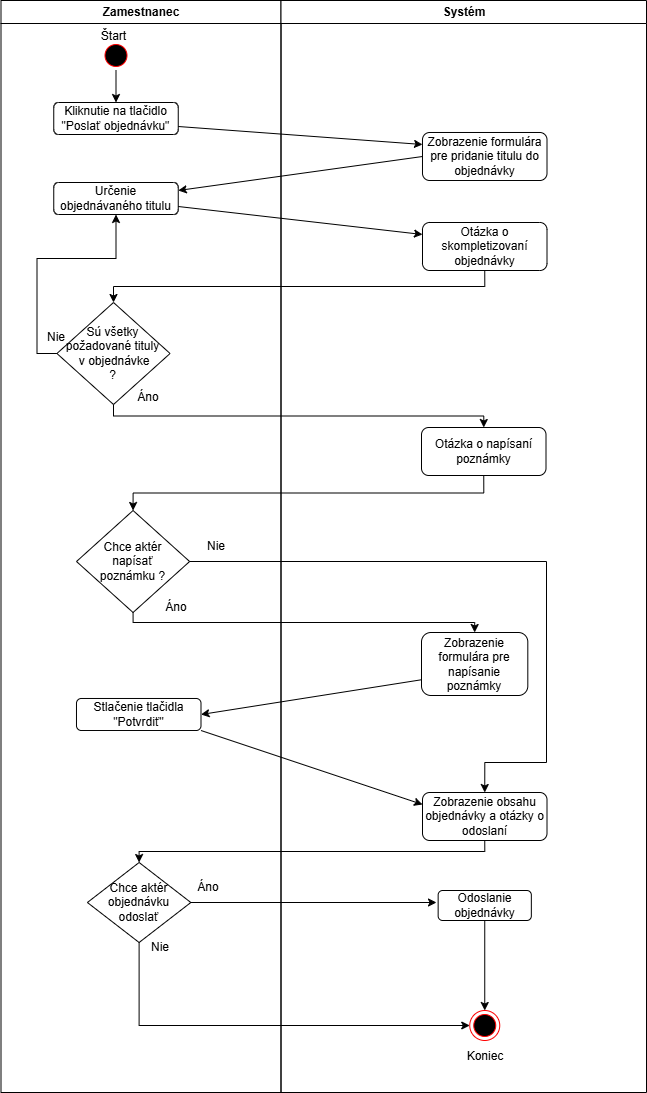

The diagram above was exported from draw.io. Its source (the exported page's mxGraphModel, read from the mxfile embedded in the PNG):
<mxGraphModel dx="1044" dy="634" grid="1" gridSize="10" guides="1" tooltips="1" connect="1" arrows="1" fold="1" page="1" pageScale="1" pageWidth="1169" pageHeight="826" background="none" math="0" shadow="0">
  <root>
    <mxCell id="0" />
    <mxCell id="1" parent="0" />
    <mxCell id="2" value="Zamestnanec" style="swimlane;whiteSpace=wrap" parent="1" vertex="1">
      <mxGeometry x="164.5" y="128" width="280" height="1092" as="geometry" />
    </mxCell>
    <mxCell id="5" value="" style="ellipse;shape=startState;fillColor=#000000;strokeColor=#ff0000;" parent="2" vertex="1">
      <mxGeometry x="100" y="40" width="30" height="30" as="geometry" />
    </mxCell>
    <mxCell id="5jXIO3-3-kmupeUr8zTg-41" value="Štart" style="text;html=1;align=center;verticalAlign=middle;whiteSpace=wrap;rounded=0;" parent="2" vertex="1">
      <mxGeometry x="85" y="20" width="55" height="32" as="geometry" />
    </mxCell>
    <mxCell id="5jXIO3-3-kmupeUr8zTg-48" value="Kliknutie na tlačidlo &quot;Poslať objednávku&quot;" style="rounded=1;whiteSpace=wrap;html=1;" parent="2" vertex="1">
      <mxGeometry x="52.75" y="102" width="124.5" height="32" as="geometry" />
    </mxCell>
    <mxCell id="dYktFzM1F_6_NE79psBR-6" value="" style="endArrow=classic;html=1;rounded=0;exitX=0.5;exitY=1;exitDx=0;exitDy=0;entryX=0.5;entryY=0;entryDx=0;entryDy=0;" parent="2" source="5" target="5jXIO3-3-kmupeUr8zTg-48" edge="1">
      <mxGeometry width="50" height="50" relative="1" as="geometry">
        <mxPoint x="345.5" y="302" as="sourcePoint" />
        <mxPoint x="395.5" y="252" as="targetPoint" />
      </mxGeometry>
    </mxCell>
    <mxCell id="LZM7ilBUGQA5nD_glvU0-8" value="Určenie objednávaného titulu" style="rounded=1;whiteSpace=wrap;html=1;" parent="2" vertex="1">
      <mxGeometry x="52.75" y="182" width="124.5" height="32" as="geometry" />
    </mxCell>
    <mxCell id="LZM7ilBUGQA5nD_glvU0-13" value="Sú všetky požadované tituly&lt;div&gt;&amp;nbsp;v objednávke&lt;div&gt;?&lt;/div&gt;&lt;/div&gt;" style="rhombus;whiteSpace=wrap;html=1;" parent="2" vertex="1">
      <mxGeometry x="55.94" y="302" width="113.12" height="102" as="geometry" />
    </mxCell>
    <mxCell id="LZM7ilBUGQA5nD_glvU0-14" value="" style="endArrow=classic;html=1;rounded=0;exitX=0;exitY=0.5;exitDx=0;exitDy=0;edgeStyle=orthogonalEdgeStyle;entryX=0.5;entryY=1;entryDx=0;entryDy=0;" parent="2" source="LZM7ilBUGQA5nD_glvU0-13" target="LZM7ilBUGQA5nD_glvU0-8" edge="1">
      <mxGeometry width="50" height="50" relative="1" as="geometry">
        <mxPoint x="345.5" y="352" as="sourcePoint" />
        <mxPoint x="115.5" y="352" as="targetPoint" />
        <Array as="points">
          <mxPoint x="36" y="353" />
          <mxPoint x="36" y="258" />
          <mxPoint x="115" y="258" />
        </Array>
      </mxGeometry>
    </mxCell>
    <mxCell id="LZM7ilBUGQA5nD_glvU0-15" value="Nie" style="text;html=1;align=center;verticalAlign=middle;whiteSpace=wrap;rounded=0;" parent="2" vertex="1">
      <mxGeometry x="25" y="322" width="60" height="30" as="geometry" />
    </mxCell>
    <mxCell id="LZM7ilBUGQA5nD_glvU0-16" value="Áno" style="text;html=1;align=center;verticalAlign=middle;whiteSpace=wrap;rounded=0;" parent="2" vertex="1">
      <mxGeometry x="117.25" y="382" width="60" height="30" as="geometry" />
    </mxCell>
    <mxCell id="LZM7ilBUGQA5nD_glvU0-19" value="Chce aktér&lt;div&gt;&amp;nbsp;napísať&amp;nbsp;&lt;/div&gt;&lt;div&gt;poznámku ?&lt;/div&gt;" style="rhombus;whiteSpace=wrap;html=1;" parent="2" vertex="1">
      <mxGeometry x="75.5" y="510" width="113.12" height="102" as="geometry" />
    </mxCell>
    <mxCell id="hkyZKsYz3d0c2Og8x7vv-6" value="Nie" style="text;html=1;align=center;verticalAlign=middle;whiteSpace=wrap;rounded=0;" vertex="1" parent="2">
      <mxGeometry x="185.5" y="531" width="60" height="30" as="geometry" />
    </mxCell>
    <mxCell id="hkyZKsYz3d0c2Og8x7vv-8" value="Áno" style="text;html=1;align=center;verticalAlign=middle;whiteSpace=wrap;rounded=0;" vertex="1" parent="2">
      <mxGeometry x="145.5" y="592" width="60" height="30" as="geometry" />
    </mxCell>
    <mxCell id="LZM7ilBUGQA5nD_glvU0-25" value="Stlačenie tlačidla &quot;Potvrdiť&quot;" style="rounded=1;whiteSpace=wrap;html=1;" parent="2" vertex="1">
      <mxGeometry x="75.5" y="698" width="124.5" height="32" as="geometry" />
    </mxCell>
    <mxCell id="LZM7ilBUGQA5nD_glvU0-31" value="Chce aktér objednávku odoslať" style="rhombus;whiteSpace=wrap;html=1;" parent="2" vertex="1">
      <mxGeometry x="86.38999999999997" y="862" width="103.44" height="80" as="geometry" />
    </mxCell>
    <mxCell id="LZM7ilBUGQA5nD_glvU0-33" value="Nie" style="text;html=1;align=center;verticalAlign=middle;whiteSpace=wrap;rounded=0;" parent="2" vertex="1">
      <mxGeometry x="129.82999999999998" y="932" width="60" height="30" as="geometry" />
    </mxCell>
    <mxCell id="LZM7ilBUGQA5nD_glvU0-34" value="Áno" style="text;html=1;align=center;verticalAlign=middle;whiteSpace=wrap;rounded=0;" parent="2" vertex="1">
      <mxGeometry x="177.25" y="872" width="60" height="30" as="geometry" />
    </mxCell>
    <mxCell id="3" value="Systém" style="swimlane;whiteSpace=wrap" parent="1" vertex="1">
      <mxGeometry x="444.5" y="128" width="365.5" height="1092" as="geometry" />
    </mxCell>
    <mxCell id="LZM7ilBUGQA5nD_glvU0-5" value="Zobrazenie formulára pre pridanie titulu do objednávky" style="rounded=1;whiteSpace=wrap;html=1;" parent="3" vertex="1">
      <mxGeometry x="141.5" y="132" width="124.5" height="48" as="geometry" />
    </mxCell>
    <mxCell id="LZM7ilBUGQA5nD_glvU0-10" value="Otázka o skompletizovaní objednávky" style="rounded=1;whiteSpace=wrap;html=1;" parent="3" vertex="1">
      <mxGeometry x="141.5" y="222" width="124.5" height="48" as="geometry" />
    </mxCell>
    <mxCell id="LZM7ilBUGQA5nD_glvU0-17" value="Otázka o napísaní poznámky" style="rounded=1;whiteSpace=wrap;html=1;" parent="3" vertex="1">
      <mxGeometry x="140.50000000000006" y="427" width="124.5" height="48" as="geometry" />
    </mxCell>
    <mxCell id="LZM7ilBUGQA5nD_glvU0-23" value="Zobrazenie formulára pre napísanie poznámky" style="rounded=1;whiteSpace=wrap;html=1;" parent="3" vertex="1">
      <mxGeometry x="140.5" y="632" width="106.31" height="63" as="geometry" />
    </mxCell>
    <mxCell id="5jXIO3-3-kmupeUr8zTg-49" value="" style="ellipse;html=1;shape=endState;fillColor=#000000;strokeColor=#ff0000;" parent="3" vertex="1">
      <mxGeometry x="188.75" y="1010" width="30" height="30" as="geometry" />
    </mxCell>
    <mxCell id="5jXIO3-3-kmupeUr8zTg-51" value="Koniec" style="text;html=1;align=center;verticalAlign=middle;whiteSpace=wrap;rounded=0;" parent="3" vertex="1">
      <mxGeometry x="174" y="1040" width="59.5" height="32" as="geometry" />
    </mxCell>
    <mxCell id="LZM7ilBUGQA5nD_glvU0-27" value="Zobrazenie obsahu objednávky a otázky o odoslaní" style="rounded=1;whiteSpace=wrap;html=1;" parent="3" vertex="1">
      <mxGeometry x="141.5" y="792" width="124.5" height="48" as="geometry" />
    </mxCell>
    <mxCell id="LZM7ilBUGQA5nD_glvU0-36" value="Odoslanie objednávky" style="rounded=1;whiteSpace=wrap;html=1;" parent="3" vertex="1">
      <mxGeometry x="157.14999999999998" y="890" width="93.19" height="30" as="geometry" />
    </mxCell>
    <mxCell id="LZM7ilBUGQA5nD_glvU0-37" value="" style="endArrow=classic;html=1;rounded=0;exitX=0.5;exitY=1;exitDx=0;exitDy=0;entryX=0.5;entryY=0;entryDx=0;entryDy=0;" parent="3" source="LZM7ilBUGQA5nD_glvU0-36" target="5jXIO3-3-kmupeUr8zTg-49" edge="1">
      <mxGeometry width="50" height="50" relative="1" as="geometry">
        <mxPoint x="-224.16000000000003" y="824" as="sourcePoint" />
        <mxPoint x="-95.83432455630276" y="1005.7524321695237" as="targetPoint" />
      </mxGeometry>
    </mxCell>
    <mxCell id="LZM7ilBUGQA5nD_glvU0-6" value="" style="endArrow=classic;html=1;rounded=0;exitX=1;exitY=0.75;exitDx=0;exitDy=0;entryX=0;entryY=0.25;entryDx=0;entryDy=0;" parent="1" source="5jXIO3-3-kmupeUr8zTg-48" target="LZM7ilBUGQA5nD_glvU0-5" edge="1">
      <mxGeometry width="50" height="50" relative="1" as="geometry">
        <mxPoint x="510" y="430" as="sourcePoint" />
        <mxPoint x="560" y="380" as="targetPoint" />
      </mxGeometry>
    </mxCell>
    <mxCell id="LZM7ilBUGQA5nD_glvU0-9" value="" style="endArrow=classic;html=1;rounded=0;exitX=0;exitY=0.5;exitDx=0;exitDy=0;entryX=1;entryY=0.25;entryDx=0;entryDy=0;" parent="1" source="LZM7ilBUGQA5nD_glvU0-5" target="LZM7ilBUGQA5nD_glvU0-8" edge="1">
      <mxGeometry width="50" height="50" relative="1" as="geometry">
        <mxPoint x="510" y="430" as="sourcePoint" />
        <mxPoint x="560" y="380" as="targetPoint" />
      </mxGeometry>
    </mxCell>
    <mxCell id="LZM7ilBUGQA5nD_glvU0-11" value="" style="endArrow=classic;html=1;rounded=0;exitX=1;exitY=0.75;exitDx=0;exitDy=0;entryX=0;entryY=0.25;entryDx=0;entryDy=0;" parent="1" source="LZM7ilBUGQA5nD_glvU0-8" target="LZM7ilBUGQA5nD_glvU0-10" edge="1">
      <mxGeometry width="50" height="50" relative="1" as="geometry">
        <mxPoint x="510" y="430" as="sourcePoint" />
        <mxPoint x="560" y="380" as="targetPoint" />
      </mxGeometry>
    </mxCell>
    <mxCell id="LZM7ilBUGQA5nD_glvU0-12" value="" style="endArrow=classic;html=1;rounded=0;exitX=0.5;exitY=1;exitDx=0;exitDy=0;entryX=0.5;entryY=0;entryDx=0;entryDy=0;edgeStyle=orthogonalEdgeStyle;" parent="1" source="LZM7ilBUGQA5nD_glvU0-10" target="LZM7ilBUGQA5nD_glvU0-13" edge="1">
      <mxGeometry width="50" height="50" relative="1" as="geometry">
        <mxPoint x="570" y="430" as="sourcePoint" />
        <mxPoint x="648" y="440" as="targetPoint" />
      </mxGeometry>
    </mxCell>
    <mxCell id="LZM7ilBUGQA5nD_glvU0-18" value="" style="endArrow=classic;html=1;rounded=0;exitX=0.5;exitY=1;exitDx=0;exitDy=0;entryX=0.5;entryY=0;entryDx=0;entryDy=0;edgeStyle=orthogonalEdgeStyle;" parent="1" source="LZM7ilBUGQA5nD_glvU0-13" target="LZM7ilBUGQA5nD_glvU0-17" edge="1">
      <mxGeometry width="50" height="50" relative="1" as="geometry">
        <mxPoint x="570" y="550" as="sourcePoint" />
        <mxPoint x="620" y="500" as="targetPoint" />
      </mxGeometry>
    </mxCell>
    <mxCell id="LZM7ilBUGQA5nD_glvU0-20" value="" style="endArrow=classic;html=1;rounded=0;exitX=0.5;exitY=1;exitDx=0;exitDy=0;entryX=0.5;entryY=0;entryDx=0;entryDy=0;edgeStyle=orthogonalEdgeStyle;" parent="1" source="LZM7ilBUGQA5nD_glvU0-17" target="LZM7ilBUGQA5nD_glvU0-19" edge="1">
      <mxGeometry width="50" height="50" relative="1" as="geometry">
        <mxPoint x="570" y="750" as="sourcePoint" />
        <mxPoint x="620" y="700" as="targetPoint" />
      </mxGeometry>
    </mxCell>
    <mxCell id="hkyZKsYz3d0c2Og8x7vv-5" value="" style="endArrow=classic;html=1;rounded=0;exitX=1;exitY=0.5;exitDx=0;exitDy=0;edgeStyle=orthogonalEdgeStyle;entryX=0.5;entryY=0;entryDx=0;entryDy=0;" edge="1" parent="1" source="LZM7ilBUGQA5nD_glvU0-19" target="LZM7ilBUGQA5nD_glvU0-27">
      <mxGeometry width="50" height="50" relative="1" as="geometry">
        <mxPoint x="510" y="890" as="sourcePoint" />
        <mxPoint x="650" y="730" as="targetPoint" />
        <Array as="points">
          <mxPoint x="710" y="689" />
          <mxPoint x="710" y="890" />
          <mxPoint x="648" y="890" />
        </Array>
      </mxGeometry>
    </mxCell>
    <mxCell id="hkyZKsYz3d0c2Og8x7vv-7" value="" style="endArrow=classic;html=1;rounded=0;exitX=0.5;exitY=1;exitDx=0;exitDy=0;entryX=0.5;entryY=0;entryDx=0;entryDy=0;edgeStyle=orthogonalEdgeStyle;" edge="1" parent="1" source="LZM7ilBUGQA5nD_glvU0-19" target="LZM7ilBUGQA5nD_glvU0-23">
      <mxGeometry width="50" height="50" relative="1" as="geometry">
        <mxPoint x="510" y="850" as="sourcePoint" />
        <mxPoint x="560" y="800" as="targetPoint" />
      </mxGeometry>
    </mxCell>
    <mxCell id="hkyZKsYz3d0c2Og8x7vv-9" value="" style="endArrow=classic;html=1;rounded=0;exitX=0;exitY=0.75;exitDx=0;exitDy=0;entryX=1;entryY=0.5;entryDx=0;entryDy=0;" edge="1" parent="1" source="LZM7ilBUGQA5nD_glvU0-23" target="LZM7ilBUGQA5nD_glvU0-25">
      <mxGeometry width="50" height="50" relative="1" as="geometry">
        <mxPoint x="510" y="850" as="sourcePoint" />
        <mxPoint x="560" y="800" as="targetPoint" />
      </mxGeometry>
    </mxCell>
    <mxCell id="hkyZKsYz3d0c2Og8x7vv-10" value="" style="endArrow=classic;html=1;rounded=0;exitX=1;exitY=1;exitDx=0;exitDy=0;entryX=0;entryY=0.25;entryDx=0;entryDy=0;" edge="1" parent="1" source="LZM7ilBUGQA5nD_glvU0-25" target="LZM7ilBUGQA5nD_glvU0-27">
      <mxGeometry width="50" height="50" relative="1" as="geometry">
        <mxPoint x="510" y="850" as="sourcePoint" />
        <mxPoint x="560" y="800" as="targetPoint" />
      </mxGeometry>
    </mxCell>
    <mxCell id="LZM7ilBUGQA5nD_glvU0-35" value="" style="endArrow=classic;html=1;rounded=0;exitX=1;exitY=0.5;exitDx=0;exitDy=0;" parent="1" source="LZM7ilBUGQA5nD_glvU0-31" edge="1">
      <mxGeometry width="50" height="50" relative="1" as="geometry">
        <mxPoint x="220.33999999999997" y="952" as="sourcePoint" />
        <mxPoint x="600" y="1030" as="targetPoint" />
      </mxGeometry>
    </mxCell>
    <mxCell id="LZM7ilBUGQA5nD_glvU0-30" value="" style="endArrow=classic;html=1;rounded=0;exitX=0.5;exitY=1;exitDx=0;exitDy=0;edgeStyle=orthogonalEdgeStyle;entryX=0.5;entryY=0;entryDx=0;entryDy=0;" parent="1" source="LZM7ilBUGQA5nD_glvU0-27" edge="1" target="LZM7ilBUGQA5nD_glvU0-31">
      <mxGeometry width="50" height="50" relative="1" as="geometry">
        <mxPoint x="358.59" y="960" as="sourcePoint" />
        <mxPoint x="358.34" y="982" as="targetPoint" />
      </mxGeometry>
    </mxCell>
    <mxCell id="LZM7ilBUGQA5nD_glvU0-32" value="" style="endArrow=classic;html=1;rounded=0;exitX=0.5;exitY=1;exitDx=0;exitDy=0;entryX=0;entryY=0.5;entryDx=0;entryDy=0;edgeStyle=orthogonalEdgeStyle;" parent="1" source="LZM7ilBUGQA5nD_glvU0-31" target="5jXIO3-3-kmupeUr8zTg-49" edge="1">
      <mxGeometry width="50" height="50" relative="1" as="geometry">
        <mxPoint x="164.66999999999996" y="980" as="sourcePoint" />
        <mxPoint x="302.91999999999996" y="1138" as="targetPoint" />
      </mxGeometry>
    </mxCell>
  </root>
</mxGraphModel>